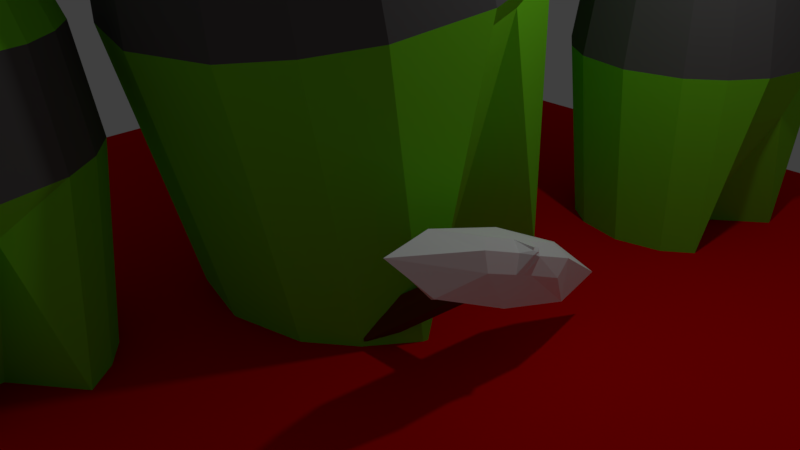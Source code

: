 # Source: GiantLiar1d.blend  (saved by Blender 2.77.0; exported with 4.5.12 LTS)
import bpy
from mathutils import Matrix  # noqa: F401  (used for matrix-valued properties, if any)

bpy.ops.wm.read_factory_settings(use_empty=True)
scene = bpy.context.scene
scene.name = 'Scene'

# ---- collections
col_collection_1 = bpy.data.collections.new('Collection 1'); scene.collection.children.link(col_collection_1)

# ---- materials (node trees are filled in below, after node groups)
mat_material_006 = bpy.data.materials.new('Material.006')
mat_material_006.alpha_threshold = 0.0
mat_material_006.use_transparent_shadow = False
mat_material_006.diffuse_color = (0.8, 0.0008931, 0.0, 1.0)
mat_material_006.roughness = 0.5
mat_material_005 = bpy.data.materials.new('Material.005')
mat_material_005.alpha_threshold = 0.0
mat_material_005.use_transparent_shadow = False
mat_material_005.diffuse_color = (0.2109, 0.8, 0.02107, 1.0)
mat_material_005.roughness = 0.5
mat_material_005.line_color = (0.0, 0.0, 0.0, 1.0)
mat_material_007 = bpy.data.materials.new('Material.007')
mat_material_007.alpha_threshold = 0.0
mat_material_007.use_transparent_shadow = False
mat_material_007.diffuse_color = (0.123, 0.123, 0.123, 1.0)
mat_material_007.roughness = 0.5
mat_material_001 = bpy.data.materials.new('Material.001')
mat_material_001.alpha_threshold = 0.0
mat_material_001.use_transparent_shadow = False
mat_material_001.diffuse_color = (0.0, 0.0, 0.0, 1.0)
mat_material_001.roughness = 0.5
mat_material_001.line_color = (0.0, 0.0, 0.0, 1.0)
mat_material_003 = bpy.data.materials.new('Material.003')
mat_material_003.alpha_threshold = 0.0
mat_material_003.use_transparent_shadow = False
mat_material_003.diffuse_color = (1.0, 1.0, 1.0, 1.0)
mat_material_003.roughness = 0.5
mat_material_004 = bpy.data.materials.new('Material.004')
mat_material_004.alpha_threshold = 0.0
mat_material_004.use_transparent_shadow = False
mat_material_004.diffuse_color = (0.1376, 0.03075, 0.003313, 1.0)
mat_material_004.roughness = 0.5

# ---- material node trees

# ---- world
world_world = bpy.data.worlds.new('World'); scene.world = world_world
world_world.color = (0.05088, 0.05088, 0.05088)
world_world.use_sun_shadow = False
world_world.sun_shadow_jitter_overblur = 0.0
world_world.cycles.sampling_method = 'MANUAL'

# ---- cameras
cam_camera = bpy.data.cameras.new('Camera')
cam_camera.clip_end = 100.0
cam_camera.lens = 35.0
cam_camera.sensor_width = 32.0
cam_camera.sensor_height = 18.0
cam_camera.ortho_scale = 7.314
cam_camera.dof.focus_distance = 0.0
cam_camera.dof.aperture_fstop = 128.0

# ---- lights
light_lamp = bpy.data.lights.new('Lamp', 'POINT')
light_lamp.transmission_factor = 0.0
light_lamp.cutoff_distance = 30.0
light_lamp.energy = 100.0
light_lamp.shadow_buffer_clip_start = 1.001
light_lamp.shadow_soft_size = 0.1
light_lamp.shadow_maximum_resolution = 0.006
light_lamp.use_absolute_resolution = True

# ---- meshes
me_plane_004 = bpy.data.meshes.new('Plane.004')
me_plane_004.from_pydata([(-1.0, -1.0, 0.0), (1.0, -1.0, 0.0), (-1.0, 1.0, 0.0), (1.0, 1.0, 0.0)], [], [(0, 1, 3, 2)])
me_plane_004.materials.append(mat_material_006)
me_plane_004.use_remesh_preserve_volume = False
me_plane_004.use_remesh_preserve_attributes = False
me_plane_004.use_mirror_vertex_groups = False
me_plane_004.update()
me_plane = bpy.data.meshes.new('Plane')
me_plane.from_pydata([(-1.516, -1.516, 5.472), (1.516, -1.516, 5.472), (-1.516, 1.516, 5.472), (1.516, 1.516, 5.472), (-2.152, 0.0, 5.472), (2.152, 0.0, 5.472), (0.0, -2.152, 5.472), (0.0, 2.152, 5.472), (-1.7, -1.7, 3.659), (-1.932, -0.966, 5.472), (1.932, -0.966, 5.472), (1.7, -1.7, 3.659), (1.932, 0.966, 5.472), (-1.932, 0.966, 5.472), (-1.7, 1.7, 3.659), (-0.966, 1.932, 5.472), (1.7, 1.7, 3.659), (-0.966, -1.932, 5.472), (-2.413, 0.0, 3.659), (2.413, 0.0, 3.659), (0.966, -1.932, 5.472), (0.966, 1.932, 5.472), (-1.731e-09, -2.413, 3.659), (-1.731e-09, 2.413, 3.659), (-1.305, -1.305, 6.267), (1.305, -1.305, 6.267), (-1.305, 1.305, 6.267), (1.305, 1.305, 6.267), (-1.852, 0.0, 6.267), (1.852, 0.0, 6.267), (1.993e-09, -1.852, 6.267), (1.993e-09, 1.852, 6.267), (-1.663, -0.8315, 6.267), (1.663, -0.8315, 6.267), (1.663, 0.8315, 6.267), (-1.663, 0.8315, 6.267), (-0.8315, 1.663, 6.267), (-0.8315, -1.663, 6.267), (0.8315, -1.663, 6.267), (0.8315, 1.663, 6.267), (-0.8862, -0.8862, 7.017), (0.8862, -0.8862, 7.017), (-0.8862, 0.8862, 7.017), (0.8862, 0.8862, 7.017), (-1.258, 0.0, 7.017), (1.258, 0.0, 7.017), (2.884e-09, -1.258, 7.017), (2.884e-09, 1.258, 7.017), (1.964e-09, 0.0, 7.954), (-1.129, -0.5646, 7.017), (1.129, -0.5646, 7.017), (1.964e-09, 0.08828, 7.954), (1.129, 0.5646, 7.017), (-1.129, 0.5646, 7.017), (1.964e-09, -0.08828, 7.954), (-0.5646, 1.129, 7.017), (0.08828, 0.0, 7.954), (-0.5646, -1.129, 7.017), (-0.08828, 0.0, 7.954), (0.06219, 0.06219, 7.954), (0.5646, -1.129, 7.017), (0.5646, 1.129, 7.017), (-0.06219, 0.06219, 7.954), (0.06219, -0.06219, 7.954), (-0.06219, -0.06219, 7.954), (-0.3458, -0.3458, 7.646), (0.3458, -0.3458, 7.646), (-0.3458, 0.3458, 7.646), (0.3458, 0.3458, 7.646), (-0.4908, 0.0, 7.646), (0.4908, 0.0, 7.646), (5.487e-09, -0.4908, 7.646), (5.487e-09, 0.4908, 7.646), (-7.624e-10, 0.0, -0.0626), (-0.4406, -0.2203, 7.646), (0.4406, -0.2203, 7.646), (-1.731e-09, 2.413, 3.659), (0.4406, 0.2203, 7.646), (-0.4406, 0.2203, 7.646), (-1.731e-09, -2.413, 3.659), (-0.2203, 0.4406, 7.646), (2.413, 0.0, 3.659), (-0.2203, -0.4406, 7.646), (-2.413, 0.0, 3.659), (1.7, 1.7, 3.659), (0.2203, -0.4406, 7.646), (0.2203, 0.4406, 7.646), (-1.7, 1.7, 3.659), (1.7, -1.7, 3.659), (-1.7, -1.7, 3.659), (-0.07924, -0.03962, 7.954), (0.07924, -0.03962, 7.954), (1.964e-09, -0.02858, 7.954), (0.07924, 0.03962, 7.954), (-0.07924, 0.03962, 7.954), (1.964e-09, 0.02858, 7.954), (-0.03962, 0.07924, 7.954), (-0.02858, 0.0, 7.954), (-0.03962, -0.07924, 7.954), (-0.02858, -0.02858, 7.954), (-0.02858, 0.02858, 7.954), (0.03962, -0.07924, 7.954), (0.03962, 0.07924, 7.954), (0.02858, 0.0, 7.954), (0.02858, -0.02858, 7.954), (0.02858, 0.02858, 7.954), (-2.166, -1.083, 3.659), (2.166, -1.083, 3.659), (-7.624e-10, 2.053, -0.0626), (2.166, 1.083, 3.659), (-2.166, 1.083, 3.659), (-7.624e-10, -2.053, -0.0626), (-1.083, 2.166, 3.659), (2.053, 0.0, 3.266), (-1.083, -2.166, 3.659), (-2.053, 0.0, -0.0626), (1.447, 1.447, -0.0626), (1.083, -2.166, 3.659), (1.083, 2.166, 3.659), (-1.447, 1.447, -0.0626), (1.447, -1.447, -0.0626), (-1.447, -1.447, -0.0626), (-2.166, -1.083, 3.659), (2.166, -1.083, 3.659), (2.166, 1.083, 3.659), (-2.166, 1.083, 3.659), (-1.083, 2.166, 3.659), (-1.083, -2.166, 3.659), (1.083, -2.166, 3.659), (1.083, 2.166, 3.659), (-1.843, -0.9216, -0.0626), (1.843, -0.9216, -0.0626), (-7.624e-10, -0.6647, -0.0626), (1.843, 0.9216, 3.266), (-1.843, 0.9216, -0.0626), (-7.624e-10, 0.6647, -0.0626), (-0.9216, 1.843, -0.0626), (-0.6647, 0.0, -0.0626), (-0.9216, -1.843, -0.0626), (-0.6647, -0.6647, -0.0626), (-0.6647, 0.6647, -0.0626), (0.9216, -1.843, -0.0626), (0.9216, 1.843, -0.0626), (0.6647, 0.0, -0.0626), (0.6647, -0.6647, -0.0626), (0.6647, 0.6647, -0.0626)], [], [(5, 10, 107, 81), (9, 4, 83, 106), (4, 13, 110, 83), (13, 2, 87, 110), (2, 15, 112, 87), (21, 3, 84, 118), (12, 5, 81, 109), (3, 12, 109, 84), (17, 0, 89, 114), (20, 6, 79, 117), (1, 20, 117, 88), (7, 21, 118, 76), (0, 9, 106, 89), (15, 7, 76, 112), (6, 17, 114, 79), (10, 1, 88, 107), (27, 39, 61, 43), (29, 34, 52, 45), (34, 27, 43, 52), (24, 37, 57, 40), (30, 38, 60, 46), (38, 25, 41, 60), (39, 31, 47, 61), (32, 24, 40, 49), (31, 36, 55, 47), (37, 30, 46, 57), (25, 33, 50, 41), (33, 29, 45, 50), (28, 32, 49, 44), (35, 28, 44, 53), (26, 35, 53, 42), (36, 26, 42, 55), (1, 10, 33, 25), (17, 6, 30, 37), (7, 15, 36, 31), (9, 0, 24, 32), (21, 7, 31, 39), (20, 1, 25, 38), (6, 20, 38, 30), (0, 17, 37, 24), (12, 3, 27, 34), (5, 12, 34, 29), (3, 21, 39, 27), (15, 2, 26, 36), (2, 13, 35, 26), (13, 4, 28, 35), (4, 9, 32, 28), (10, 5, 29, 33), (41, 50, 75, 66), (50, 45, 70, 75), (44, 49, 74, 69), (53, 44, 69, 78), (42, 53, 78, 67), (55, 42, 67, 80), (43, 61, 86, 68), (45, 52, 77, 70), (52, 43, 68, 77), (40, 57, 82, 65), (46, 60, 85, 71), (60, 41, 66, 85), (61, 47, 72, 86), (49, 40, 65, 74), (47, 55, 80, 72), (57, 46, 71, 82), (67, 78, 94, 62), (80, 67, 62, 96), (68, 86, 102, 59), (70, 77, 93, 56), (77, 68, 59, 93), (65, 82, 98, 64), (71, 85, 101, 54), (85, 66, 63, 101), (86, 72, 51, 102), (74, 65, 64, 90), (72, 80, 96, 51), (82, 71, 54, 98), (66, 75, 91, 63), (75, 70, 56, 91), (69, 74, 90, 58), (78, 69, 58, 94), (105, 93, 59, 102), (104, 91, 56, 103), (99, 92, 48, 97), (100, 95, 51, 96), (98, 54, 92, 99), (101, 63, 91, 104), (97, 48, 95, 100), (103, 56, 93, 105), (58, 97, 100, 94), (64, 98, 99, 90), (94, 100, 96, 62), (90, 99, 97, 58), (48, 103, 105, 95), (54, 101, 104, 92), (92, 104, 103, 48), (95, 105, 102, 51), (107, 88, 11, 123), (81, 107, 123, 19), (106, 83, 18, 122), (88, 117, 128, 11), (110, 87, 14, 125), (84, 109, 124, 16), (118, 84, 16, 129), (109, 81, 19, 124), (87, 112, 126, 14), (114, 89, 8, 127), (117, 79, 22, 128), (79, 114, 127, 22), (76, 118, 129, 23), (112, 76, 23, 126), (89, 106, 122, 8), (83, 110, 125, 18), (125, 14, 119, 134), (129, 16, 116, 142), (22, 127, 138, 111), (124, 19, 113, 133), (127, 8, 121, 138), (14, 126, 136, 119), (128, 22, 111, 141), (16, 124, 133, 116), (23, 129, 142, 108), (126, 23, 108, 136), (11, 128, 141, 120), (19, 123, 131, 113), (123, 11, 120, 131), (18, 125, 134, 115), (122, 18, 115, 130), (8, 122, 130, 121), (145, 142, 116, 133), (144, 143, 113, 131), (139, 137, 73, 132), (140, 136, 108, 135), (138, 139, 132, 111), (141, 144, 131, 120), (137, 140, 135, 73), (143, 145, 133, 113), (115, 134, 140, 137), (121, 130, 139, 138), (134, 119, 136, 140), (130, 115, 137, 139), (73, 135, 145, 143), (111, 132, 144, 141), (132, 73, 143, 144), (135, 108, 142, 145)])
me_plane.polygons.foreach_set('material_index', [1, 1, 1, 1, 1, 1, 1, 1, 1, 1, 1, 1, 1, 1, 1, 1, 0, 0, 0, 0, 0, 0, 0, 0, 0, 0, 0, 0, 0, 0, 0, 0, 0, 0, 0, 0, 0, 0, 0, 0, 0, 0, 0, 0, 0, 0, 0, 0, 1, 1, 1, 1, 1, 1, 1, 1, 1, 1, 1, 1, 1, 1, 1, 1, 0, 0, 0, 0, 0, 0, 0, 0, 0, 0, 0, 0, 0, 0, 0, 0, 0, 0, 0, 0, 0, 0, 0, 0, 0, 0, 0, 0, 0, 0, 0, 0, 0, 0, 0, 0, 0, 0, 0, 0, 0, 0, 0, 0, 0, 0, 0, 0, 0, 0, 0, 0, 0, 0, 0, 0, 0, 0, 0, 0, 0, 0, 0, 0, 0, 0, 0, 0, 0, 0, 0, 0, 0, 0, 0, 0, 0, 0, 0, 0])
me_plane.materials.append(mat_material_005)
me_plane.materials.append(mat_material_007)
me_plane.use_remesh_preserve_volume = False
me_plane.use_remesh_preserve_attributes = False
me_plane.use_mirror_vertex_groups = False
me_plane.update()
me_plane_001 = bpy.data.meshes.new('Plane.001')
me_plane_001.from_pydata([(-1.516, -1.516, 5.472), (1.516, -1.516, 5.472), (-1.516, 1.516, 5.472), (1.516, 1.516, 5.472), (-2.152, 0.0, 5.472), (2.152, 0.0, 5.472), (0.0, -2.152, 5.472), (0.0, 2.152, 5.472), (-1.7, -1.7, 3.659), (-1.932, -0.966, 5.472), (1.932, -0.966, 5.472), (1.7, -1.7, 3.659), (1.932, 0.966, 5.472), (-1.932, 0.966, 5.472), (-1.7, 1.7, 3.659), (-0.966, 1.932, 5.472), (1.7, 1.7, 3.659), (-0.966, -1.932, 5.472), (-2.413, 0.0, 3.659), (2.413, 0.0, 3.659), (0.966, -1.932, 5.472), (0.966, 1.932, 5.472), (-1.731e-09, -2.413, 3.659), (-1.731e-09, 2.413, 3.659), (-1.305, -1.305, 6.267), (1.305, -1.305, 6.267), (-1.305, 1.305, 6.267), (1.305, 1.305, 6.267), (-1.852, 0.0, 6.267), (1.852, 0.0, 6.267), (1.993e-09, -1.852, 6.267), (1.993e-09, 1.852, 6.267), (-1.663, -0.8315, 6.267), (1.663, -0.8315, 6.267), (1.663, 0.8315, 6.267), (-1.663, 0.8315, 6.267), (-0.8315, 1.663, 6.267), (-0.8315, -1.663, 6.267), (0.8315, -1.663, 6.267), (0.8315, 1.663, 6.267), (-0.8862, -0.8862, 7.017), (0.8862, -0.8862, 7.017), (-0.8862, 0.8862, 7.017), (0.8862, 0.8862, 7.017), (-1.258, 0.0, 7.017), (1.258, 0.0, 7.017), (2.884e-09, -1.258, 7.017), (2.884e-09, 1.258, 7.017), (1.964e-09, 0.0, 7.954), (-1.129, -0.5646, 7.017), (1.129, -0.5646, 7.017), (1.964e-09, 0.08828, 7.954), (1.129, 0.5646, 7.017), (-1.129, 0.5646, 7.017), (1.964e-09, -0.08828, 7.954), (-0.5646, 1.129, 7.017), (0.08828, 0.0, 7.954), (-0.5646, -1.129, 7.017), (-0.08828, 0.0, 7.954), (0.06219, 0.06219, 7.954), (0.5646, -1.129, 7.017), (0.5646, 1.129, 7.017), (-0.06219, 0.06219, 7.954), (0.06219, -0.06219, 7.954), (-0.06219, -0.06219, 7.954), (-0.3458, -0.3458, 7.646), (0.3458, -0.3458, 7.646), (-0.3458, 0.3458, 7.646), (0.3458, 0.3458, 7.646), (-0.4908, 0.0, 7.646), (0.4908, 0.0, 7.646), (5.487e-09, -0.4908, 7.646), (5.487e-09, 0.4908, 7.646), (-7.624e-10, 0.0, -0.0626), (-0.4406, -0.2203, 7.646), (0.4406, -0.2203, 7.646), (-1.731e-09, 2.413, 3.659), (0.4406, 0.2203, 7.646), (-0.4406, 0.2203, 7.646), (-1.731e-09, -2.413, 3.659), (-0.2203, 0.4406, 7.646), (2.413, 0.0, 3.659), (-0.2203, -0.4406, 7.646), (-2.413, 0.0, 3.659), (1.7, 1.7, 3.659), (0.2203, -0.4406, 7.646), (0.2203, 0.4406, 7.646), (-1.7, 1.7, 3.659), (1.7, -1.7, 3.659), (-1.7, -1.7, 3.659), (-0.07924, -0.03962, 7.954), (0.07924, -0.03962, 7.954), (1.964e-09, -0.02858, 7.954), (0.07924, 0.03962, 7.954), (-0.07924, 0.03962, 7.954), (1.964e-09, 0.02858, 7.954), (-0.03962, 0.07924, 7.954), (-0.02858, 0.0, 7.954), (-0.03962, -0.07924, 7.954), (-0.02858, -0.02858, 7.954), (-0.02858, 0.02858, 7.954), (0.03962, -0.07924, 7.954), (0.03962, 0.07924, 7.954), (0.02858, 0.0, 7.954), (0.02858, -0.02858, 7.954), (0.02858, 0.02858, 7.954), (-2.166, -1.083, 3.659), (2.166, -1.083, 3.659), (-7.624e-10, 2.053, -0.0626), (2.166, 1.083, 3.659), (-2.166, 1.083, 3.659), (-7.624e-10, -2.053, -0.0626), (-1.083, 2.166, 3.659), (2.053, 0.0, 2.656), (-1.083, -2.166, 3.659), (-2.053, 0.0, -0.0626), (1.447, 1.447, -0.0626), (1.083, -2.166, 3.659), (1.083, 2.166, 3.659), (-1.447, 1.447, -0.0626), (1.447, -1.447, -0.0626), (-1.447, -1.447, -0.0626), (-2.166, -1.083, 3.659), (2.166, -1.083, 3.659), (2.166, 1.083, 3.659), (-2.166, 1.083, 3.659), (-1.083, 2.166, 3.659), (-1.083, -2.166, 3.659), (1.083, -2.166, 3.659), (1.083, 2.166, 3.659), (-1.843, -0.9216, -0.0626), (1.843, -0.9216, 2.656), (-7.624e-10, -0.6647, -0.0626), (1.843, 0.9216, -0.0626), (-1.843, 0.9216, -0.0626), (-7.624e-10, 0.6647, -0.0626), (-0.9216, 1.843, -0.0626), (-0.6647, 0.0, -0.0626), (-0.9216, -1.843, -0.0626), (-0.6647, -0.6647, -0.0626), (-0.6647, 0.6647, -0.0626), (0.9216, -1.843, -0.0626), (0.9216, 1.843, -0.0626), (0.6647, 0.0, -0.0626), (0.6647, -0.6647, -0.0626), (0.6647, 0.6647, -0.0626)], [], [(5, 10, 107, 81), (9, 4, 83, 106), (4, 13, 110, 83), (13, 2, 87, 110), (2, 15, 112, 87), (21, 3, 84, 118), (12, 5, 81, 109), (3, 12, 109, 84), (17, 0, 89, 114), (20, 6, 79, 117), (1, 20, 117, 88), (7, 21, 118, 76), (0, 9, 106, 89), (15, 7, 76, 112), (6, 17, 114, 79), (10, 1, 88, 107), (27, 39, 61, 43), (29, 34, 52, 45), (34, 27, 43, 52), (24, 37, 57, 40), (30, 38, 60, 46), (38, 25, 41, 60), (39, 31, 47, 61), (32, 24, 40, 49), (31, 36, 55, 47), (37, 30, 46, 57), (25, 33, 50, 41), (33, 29, 45, 50), (28, 32, 49, 44), (35, 28, 44, 53), (26, 35, 53, 42), (36, 26, 42, 55), (1, 10, 33, 25), (17, 6, 30, 37), (7, 15, 36, 31), (9, 0, 24, 32), (21, 7, 31, 39), (20, 1, 25, 38), (6, 20, 38, 30), (0, 17, 37, 24), (12, 3, 27, 34), (5, 12, 34, 29), (3, 21, 39, 27), (15, 2, 26, 36), (2, 13, 35, 26), (13, 4, 28, 35), (4, 9, 32, 28), (10, 5, 29, 33), (41, 50, 75, 66), (50, 45, 70, 75), (44, 49, 74, 69), (53, 44, 69, 78), (42, 53, 78, 67), (55, 42, 67, 80), (43, 61, 86, 68), (45, 52, 77, 70), (52, 43, 68, 77), (40, 57, 82, 65), (46, 60, 85, 71), (60, 41, 66, 85), (61, 47, 72, 86), (49, 40, 65, 74), (47, 55, 80, 72), (57, 46, 71, 82), (67, 78, 94, 62), (80, 67, 62, 96), (68, 86, 102, 59), (70, 77, 93, 56), (77, 68, 59, 93), (65, 82, 98, 64), (71, 85, 101, 54), (85, 66, 63, 101), (86, 72, 51, 102), (74, 65, 64, 90), (72, 80, 96, 51), (82, 71, 54, 98), (66, 75, 91, 63), (75, 70, 56, 91), (69, 74, 90, 58), (78, 69, 58, 94), (105, 93, 59, 102), (104, 91, 56, 103), (99, 92, 48, 97), (100, 95, 51, 96), (98, 54, 92, 99), (101, 63, 91, 104), (97, 48, 95, 100), (103, 56, 93, 105), (58, 97, 100, 94), (64, 98, 99, 90), (94, 100, 96, 62), (90, 99, 97, 58), (48, 103, 105, 95), (54, 101, 104, 92), (92, 104, 103, 48), (95, 105, 102, 51), (107, 88, 11, 123), (81, 107, 123, 19), (106, 83, 18, 122), (88, 117, 128, 11), (110, 87, 14, 125), (84, 109, 124, 16), (118, 84, 16, 129), (109, 81, 19, 124), (87, 112, 126, 14), (114, 89, 8, 127), (117, 79, 22, 128), (79, 114, 127, 22), (76, 118, 129, 23), (112, 76, 23, 126), (89, 106, 122, 8), (83, 110, 125, 18), (125, 14, 119, 134), (129, 16, 116, 142), (22, 127, 138, 111), (124, 19, 113, 133), (127, 8, 121, 138), (14, 126, 136, 119), (128, 22, 111, 141), (16, 124, 133, 116), (23, 129, 142, 108), (126, 23, 108, 136), (11, 128, 141, 120), (19, 123, 131, 113), (123, 11, 120, 131), (18, 125, 134, 115), (122, 18, 115, 130), (8, 122, 130, 121), (145, 142, 116, 133), (144, 143, 113, 131), (139, 137, 73, 132), (140, 136, 108, 135), (138, 139, 132, 111), (141, 144, 131, 120), (137, 140, 135, 73), (143, 145, 133, 113), (115, 134, 140, 137), (121, 130, 139, 138), (134, 119, 136, 140), (130, 115, 137, 139), (73, 135, 145, 143), (111, 132, 144, 141), (132, 73, 143, 144), (135, 108, 142, 145)])
me_plane_001.polygons.foreach_set('material_index', [1, 1, 1, 1, 1, 1, 1, 1, 1, 1, 1, 1, 1, 1, 1, 1, 0, 0, 0, 0, 0, 0, 0, 0, 0, 0, 0, 0, 0, 0, 0, 0, 0, 0, 0, 0, 0, 0, 0, 0, 0, 0, 0, 0, 0, 0, 0, 0, 1, 1, 1, 1, 1, 1, 1, 0, 1, 1, 1, 1, 1, 1, 1, 1, 0, 0, 0, 0, 0, 0, 0, 0, 0, 0, 0, 0, 0, 0, 0, 0, 0, 0, 0, 0, 0, 0, 0, 0, 0, 0, 0, 0, 0, 0, 0, 0, 0, 0, 0, 0, 0, 0, 0, 0, 0, 0, 0, 0, 0, 0, 0, 0, 0, 0, 0, 0, 0, 0, 0, 0, 0, 0, 0, 0, 0, 0, 0, 0, 0, 0, 0, 0, 0, 0, 0, 0, 0, 0, 0, 0, 0, 0, 0, 0])
me_plane_001.materials.append(mat_material_005)
me_plane_001.materials.append(mat_material_007)
me_plane_001.use_remesh_preserve_volume = False
me_plane_001.use_remesh_preserve_attributes = False
me_plane_001.use_mirror_vertex_groups = False
me_plane_001.update()
me_plane_002 = bpy.data.meshes.new('Plane.002')
me_plane_002.from_pydata([(-1.516, -1.516, 5.472), (1.516, -1.516, 5.472), (-1.516, 1.516, 5.472), (1.516, 1.516, 5.472), (-2.152, 0.0, 5.472), (2.152, 0.0, 5.472), (0.0, -2.152, 5.472), (0.0, 2.152, 5.472), (-1.7, -1.7, 3.659), (-1.932, -0.966, 5.472), (1.932, -0.966, 5.472), (1.7, -1.7, 3.659), (1.932, 0.966, 5.472), (-1.932, 0.966, 5.472), (-1.7, 1.7, 3.659), (-0.966, 1.932, 5.472), (1.7, 1.7, 3.659), (-0.966, -1.932, 5.472), (-2.413, 0.0, 3.659), (2.413, 0.0, 3.659), (0.966, -1.932, 5.472), (0.966, 1.932, 5.472), (-1.731e-09, -2.413, 3.659), (-1.731e-09, 2.413, 3.659), (-1.305, -1.305, 6.267), (1.305, -1.305, 6.267), (-1.305, 1.305, 6.267), (1.305, 1.305, 6.267), (-1.852, 0.0, 6.267), (1.852, 0.0, 6.267), (1.993e-09, -1.852, 6.267), (1.993e-09, 1.852, 6.267), (-1.663, -0.8315, 6.267), (1.663, -0.8315, 6.267), (1.663, 0.8315, 6.267), (-1.663, 0.8315, 6.267), (-0.8315, 1.663, 6.267), (-0.8315, -1.663, 6.267), (0.8315, -1.663, 6.267), (0.8315, 1.663, 6.267), (-0.8862, -0.8862, 7.017), (0.8862, -0.8862, 7.017), (-0.8862, 0.8862, 7.017), (0.8862, 0.8862, 7.017), (-1.258, 0.0, 7.017), (1.258, 0.0, 7.017), (2.884e-09, -1.258, 7.017), (2.884e-09, 1.258, 7.017), (1.964e-09, 0.0, 7.954), (-1.129, -0.5646, 7.017), (1.129, -0.5646, 7.017), (1.964e-09, 0.08828, 7.954), (1.129, 0.5646, 7.017), (-1.129, 0.5646, 7.017), (1.964e-09, -0.08828, 7.954), (-0.5646, 1.129, 7.017), (0.08828, 0.0, 7.954), (-0.5646, -1.129, 7.017), (-0.08828, 0.0, 7.954), (0.06219, 0.06219, 7.954), (0.5646, -1.129, 7.017), (0.5646, 1.129, 7.017), (-0.06219, 0.06219, 7.954), (0.06219, -0.06219, 7.954), (-0.06219, -0.06219, 7.954), (-0.3458, -0.3458, 7.646), (0.3458, -0.3458, 7.646), (-0.3458, 0.3458, 7.646), (0.3458, 0.3458, 7.646), (-0.4908, 0.0, 7.646), (0.4908, 0.0, 7.646), (5.487e-09, -0.4908, 7.646), (5.487e-09, 0.4908, 7.646), (-7.624e-10, 0.0, -0.0626), (-0.4406, -0.2203, 7.646), (0.4406, -0.2203, 7.646), (-1.731e-09, 2.413, 3.659), (0.4406, 0.2203, 7.646), (-0.4406, 0.2203, 7.646), (-1.731e-09, -2.413, 3.659), (-0.2203, 0.4406, 7.646), (2.413, 0.0, 3.659), (-0.2203, -0.4406, 7.646), (-2.413, 0.0, 3.659), (1.7, 1.7, 3.659), (0.2203, -0.4406, 7.646), (0.2203, 0.4406, 7.646), (-1.7, 1.7, 3.659), (1.7, -1.7, 3.659), (-1.7, -1.7, 3.659), (-0.07924, -0.03962, 7.954), (0.07924, -0.03962, 7.954), (1.964e-09, -0.02858, 7.954), (0.07924, 0.03962, 7.954), (-0.07924, 0.03962, 7.954), (1.964e-09, 0.02858, 7.954), (-0.03962, 0.07924, 7.954), (-0.02858, 0.0, 7.954), (-0.03962, -0.07924, 7.954), (-0.02858, -0.02858, 7.954), (-0.02858, 0.02858, 7.954), (0.03962, -0.07924, 7.954), (0.03962, 0.07924, 7.954), (0.02858, 0.0, 7.954), (0.02858, -0.02858, 7.954), (0.02858, 0.02858, 7.954), (-2.166, -1.083, 3.659), (2.166, -1.083, 3.659), (-7.624e-10, 2.053, -0.0626), (2.166, 1.083, 3.659), (-2.166, 1.083, 3.659), (-7.624e-10, -2.053, -0.0626), (-1.083, 2.166, 3.659), (2.053, 0.0, 3.021), (-1.083, -2.166, 3.659), (-2.053, 0.0, -0.0626), (1.447, 1.447, -0.0626), (1.083, -2.166, 3.659), (1.083, 2.166, 3.659), (-1.447, 1.447, -0.0626), (1.447, -1.447, -0.0626), (-1.447, -1.447, -0.0626), (-2.166, -1.083, 3.659), (2.166, -1.083, 3.659), (2.166, 1.083, 3.659), (-2.166, 1.083, 3.659), (-1.083, 2.166, 3.659), (-1.083, -2.166, 3.659), (1.083, -2.166, 3.659), (1.083, 2.166, 3.659), (-1.843, -0.9216, -0.0626), (1.843, -0.9216, -0.0626), (-7.624e-10, -0.6647, -0.0626), (1.843, 0.9216, -0.0626), (-1.843, 0.9216, -0.0626), (-7.624e-10, 0.6647, -0.0626), (-0.9216, 1.843, -0.0626), (-0.6647, 0.0, -0.0626), (-0.9216, -1.843, -0.0626), (-0.6647, -0.6647, -0.0626), (-0.6647, 0.6647, -0.0626), (0.9216, -1.843, -0.0626), (0.9216, 1.843, -0.0626), (0.6647, 0.0, -0.0626), (0.6647, -0.6647, -0.0626), (0.6647, 0.6647, -0.0626)], [], [(5, 10, 107, 81), (9, 4, 83, 106), (4, 13, 110, 83), (13, 2, 87, 110), (2, 15, 112, 87), (21, 3, 84, 118), (12, 5, 81, 109), (3, 12, 109, 84), (17, 0, 89, 114), (20, 6, 79, 117), (1, 20, 117, 88), (7, 21, 118, 76), (0, 9, 106, 89), (15, 7, 76, 112), (6, 17, 114, 79), (10, 1, 88, 107), (27, 39, 61, 43), (29, 34, 52, 45), (34, 27, 43, 52), (24, 37, 57, 40), (30, 38, 60, 46), (38, 25, 41, 60), (39, 31, 47, 61), (32, 24, 40, 49), (31, 36, 55, 47), (37, 30, 46, 57), (25, 33, 50, 41), (33, 29, 45, 50), (28, 32, 49, 44), (35, 28, 44, 53), (26, 35, 53, 42), (36, 26, 42, 55), (1, 10, 33, 25), (17, 6, 30, 37), (7, 15, 36, 31), (9, 0, 24, 32), (21, 7, 31, 39), (20, 1, 25, 38), (6, 20, 38, 30), (0, 17, 37, 24), (12, 3, 27, 34), (5, 12, 34, 29), (3, 21, 39, 27), (15, 2, 26, 36), (2, 13, 35, 26), (13, 4, 28, 35), (4, 9, 32, 28), (10, 5, 29, 33), (41, 50, 75, 66), (50, 45, 70, 75), (44, 49, 74, 69), (53, 44, 69, 78), (42, 53, 78, 67), (55, 42, 67, 80), (43, 61, 86, 68), (45, 52, 77, 70), (52, 43, 68, 77), (40, 57, 82, 65), (46, 60, 85, 71), (60, 41, 66, 85), (61, 47, 72, 86), (49, 40, 65, 74), (47, 55, 80, 72), (57, 46, 71, 82), (67, 78, 94, 62), (80, 67, 62, 96), (68, 86, 102, 59), (70, 77, 93, 56), (77, 68, 59, 93), (65, 82, 98, 64), (71, 85, 101, 54), (85, 66, 63, 101), (86, 72, 51, 102), (74, 65, 64, 90), (72, 80, 96, 51), (82, 71, 54, 98), (66, 75, 91, 63), (75, 70, 56, 91), (69, 74, 90, 58), (78, 69, 58, 94), (105, 93, 59, 102), (104, 91, 56, 103), (99, 92, 48, 97), (100, 95, 51, 96), (98, 54, 92, 99), (101, 63, 91, 104), (97, 48, 95, 100), (103, 56, 93, 105), (58, 97, 100, 94), (64, 98, 99, 90), (94, 100, 96, 62), (90, 99, 97, 58), (48, 103, 105, 95), (54, 101, 104, 92), (92, 104, 103, 48), (95, 105, 102, 51), (107, 88, 11, 123), (81, 107, 123, 19), (106, 83, 18, 122), (88, 117, 128, 11), (110, 87, 14, 125), (84, 109, 124, 16), (118, 84, 16, 129), (109, 81, 19, 124), (87, 112, 126, 14), (114, 89, 8, 127), (117, 79, 22, 128), (79, 114, 127, 22), (76, 118, 129, 23), (112, 76, 23, 126), (89, 106, 122, 8), (83, 110, 125, 18), (125, 14, 119, 134), (129, 16, 116, 142), (22, 127, 138, 111), (124, 19, 113, 133), (127, 8, 121, 138), (14, 126, 136, 119), (128, 22, 111, 141), (16, 124, 133, 116), (23, 129, 142, 108), (126, 23, 108, 136), (11, 128, 141, 120), (19, 123, 131, 113), (123, 11, 120, 131), (18, 125, 134, 115), (122, 18, 115, 130), (8, 122, 130, 121), (145, 142, 116, 133), (144, 143, 113, 131), (139, 137, 73, 132), (140, 136, 108, 135), (138, 139, 132, 111), (141, 144, 131, 120), (137, 140, 135, 73), (143, 145, 133, 113), (115, 134, 140, 137), (121, 130, 139, 138), (134, 119, 136, 140), (130, 115, 137, 139), (73, 135, 145, 143), (111, 132, 144, 141), (132, 73, 143, 144), (135, 108, 142, 145)])
me_plane_002.polygons.foreach_set('material_index', [1, 1, 1, 1, 1, 1, 1, 1, 1, 1, 1, 1, 1, 1, 1, 1, 0, 0, 0, 0, 0, 0, 0, 0, 0, 0, 0, 0, 0, 0, 0, 0, 0, 0, 0, 0, 0, 0, 0, 0, 0, 0, 0, 0, 0, 0, 0, 0, 1, 1, 1, 1, 1, 1, 1, 1, 1, 1, 1, 1, 1, 1, 1, 1, 0, 0, 0, 0, 0, 0, 0, 0, 0, 0, 0, 0, 0, 0, 0, 0, 0, 0, 0, 0, 0, 0, 0, 0, 0, 0, 0, 0, 0, 0, 0, 0, 0, 0, 0, 0, 0, 0, 0, 0, 0, 0, 0, 0, 0, 0, 0, 0, 0, 0, 0, 0, 0, 0, 0, 0, 0, 0, 0, 0, 0, 0, 0, 0, 0, 0, 0, 0, 0, 0, 0, 0, 0, 0, 0, 0, 0, 0, 0, 0])
me_plane_002.materials.append(mat_material_005)
me_plane_002.materials.append(mat_material_007)
me_plane_002.use_remesh_preserve_volume = False
me_plane_002.use_remesh_preserve_attributes = False
me_plane_002.use_mirror_vertex_groups = False
me_plane_002.update()
me_plane_003 = bpy.data.meshes.new('Plane.003')
me_plane_003.from_pydata([(-1.516, -1.516, 5.472), (1.516, -1.516, 5.472), (-1.516, 1.516, 5.472), (1.516, 1.516, 5.472), (-2.152, 0.0, 5.472), (2.152, 0.0, 5.472), (0.0, -2.152, 5.472), (0.0, 2.152, 5.472), (-1.7, -1.7, 3.659), (-1.932, -0.966, 5.472), (1.932, -0.966, 5.472), (1.7, -1.7, 3.659), (1.932, 0.966, 5.472), (-1.932, 0.966, 5.472), (-1.7, 1.7, 3.659), (-0.966, 1.932, 5.472), (1.7, 1.7, 3.659), (-0.966, -1.932, 5.472), (-2.413, 0.0, 3.659), (2.413, 0.0, 3.659), (0.966, -1.932, 5.472), (0.966, 1.932, 5.472), (-1.731e-09, -2.413, 3.659), (-1.731e-09, 2.413, 3.659), (-1.305, -1.305, 6.267), (1.305, -1.305, 6.267), (-1.305, 1.305, 6.267), (1.305, 1.305, 6.267), (-1.852, 0.0, 6.267), (1.852, 0.0, 6.267), (1.993e-09, -1.852, 6.267), (1.993e-09, 1.852, 6.267), (-1.663, -0.8315, 6.267), (1.663, -0.8315, 6.267), (1.663, 0.8315, 6.267), (-1.663, 0.8315, 6.267), (-0.8315, 1.663, 6.267), (-0.8315, -1.663, 6.267), (0.8315, -1.663, 6.267), (0.8315, 1.663, 6.267), (-0.8862, -0.8862, 7.017), (0.8862, -0.8862, 7.017), (-0.8862, 0.8862, 7.017), (0.8862, 0.8862, 7.017), (-1.258, 0.0, 7.017), (1.258, 0.0, 7.017), (2.884e-09, -1.258, 7.017), (2.884e-09, 1.258, 7.017), (1.964e-09, 0.0, 7.954), (-1.129, -0.5646, 7.017), (1.129, -0.5646, 7.017), (1.964e-09, 0.08828, 7.954), (1.129, 0.5646, 7.017), (-1.129, 0.5646, 7.017), (1.964e-09, -0.08828, 7.954), (-0.5646, 1.129, 7.017), (0.08828, 0.0, 7.954), (-0.5646, -1.129, 7.017), (-0.08828, 0.0, 7.954), (0.06219, 0.06219, 7.954), (0.5646, -1.129, 7.017), (0.5646, 1.129, 7.017), (-0.06219, 0.06219, 7.954), (0.06219, -0.06219, 7.954), (-0.06219, -0.06219, 7.954), (-0.3458, -0.3458, 7.646), (0.3458, -0.3458, 7.646), (-0.3458, 0.3458, 7.646), (0.3458, 0.3458, 7.646), (-0.4908, 0.0, 7.646), (0.4908, 0.0, 7.646), (5.487e-09, -0.4908, 7.646), (5.487e-09, 0.4908, 7.646), (-7.624e-10, 0.0, -0.0626), (-0.4406, -0.2203, 7.646), (0.4406, -0.2203, 7.646), (-1.731e-09, 2.413, 3.659), (0.4406, 0.2203, 7.646), (-0.4406, 0.2203, 7.646), (-1.731e-09, -2.413, 3.659), (-0.2203, 0.4406, 7.646), (2.413, 0.0, 3.659), (-0.2203, -0.4406, 7.646), (-2.413, 0.0, 3.659), (1.7, 1.7, 3.659), (0.2203, -0.4406, 7.646), (0.2203, 0.4406, 7.646), (-1.7, 1.7, 3.659), (1.7, -1.7, 3.659), (-1.7, -1.7, 3.659), (-0.07924, -0.03962, 7.954), (0.07924, -0.03962, 7.954), (1.964e-09, -0.02858, 7.954), (0.07924, 0.03962, 7.954), (-0.07924, 0.03962, 7.954), (1.964e-09, 0.02858, 7.954), (-0.03962, 0.07924, 7.954), (-0.02858, 0.0, 7.954), (-0.03962, -0.07924, 7.954), (-0.02858, -0.02858, 7.954), (-0.02858, 0.02858, 7.954), (0.03962, -0.07924, 7.954), (0.03962, 0.07924, 7.954), (0.02858, 0.0, 7.954), (0.02858, -0.02858, 7.954), (0.02858, 0.02858, 7.954), (-2.166, -1.083, 3.659), (2.166, -1.083, 3.659), (-7.624e-10, 2.053, -0.0626), (2.166, 1.083, 3.659), (-2.166, 1.083, 3.659), (-7.624e-10, -2.053, 2.609), (-1.083, 2.166, 3.659), (2.053, 0.0, -0.0626), (-1.083, -2.166, 3.659), (-2.053, 0.0, -0.0626), (1.447, 1.447, -0.0626), (1.083, -2.166, 3.659), (1.083, 2.166, 3.659), (-1.447, 1.447, -0.0626), (1.447, -1.447, -0.0626), (-1.447, -1.447, -0.0626), (-2.166, -1.083, 3.659), (2.166, -1.083, 3.659), (2.166, 1.083, 3.659), (-2.166, 1.083, 3.659), (-1.083, 2.166, 3.659), (-1.083, -2.166, 3.659), (1.083, -2.166, 3.659), (1.083, 2.166, 3.659), (-1.843, -0.9216, -0.0626), (1.843, -0.9216, -0.0626), (-7.624e-10, -0.6647, -0.0626), (1.843, 0.9216, -0.0626), (-1.843, 0.9216, -0.0626), (-7.624e-10, 0.6647, -0.0626), (-0.9216, 1.843, -0.0626), (-0.6647, 0.0, -0.0626), (-0.9216, -1.843, -0.0626), (-0.6647, -0.6647, -0.0626), (-0.6647, 0.6647, -0.0626), (0.9216, -1.843, -0.0626), (0.9216, 1.843, -0.0626), (0.6647, 0.0, -0.0626), (0.6647, -0.6647, -0.0626), (0.6647, 0.6647, -0.0626)], [], [(5, 10, 107, 81), (9, 4, 83, 106), (4, 13, 110, 83), (13, 2, 87, 110), (2, 15, 112, 87), (21, 3, 84, 118), (12, 5, 81, 109), (3, 12, 109, 84), (17, 0, 89, 114), (20, 6, 79, 117), (1, 20, 117, 88), (7, 21, 118, 76), (0, 9, 106, 89), (15, 7, 76, 112), (6, 17, 114, 79), (10, 1, 88, 107), (27, 39, 61, 43), (29, 34, 52, 45), (34, 27, 43, 52), (24, 37, 57, 40), (30, 38, 60, 46), (38, 25, 41, 60), (39, 31, 47, 61), (32, 24, 40, 49), (31, 36, 55, 47), (37, 30, 46, 57), (25, 33, 50, 41), (33, 29, 45, 50), (28, 32, 49, 44), (35, 28, 44, 53), (26, 35, 53, 42), (36, 26, 42, 55), (1, 10, 33, 25), (17, 6, 30, 37), (7, 15, 36, 31), (9, 0, 24, 32), (21, 7, 31, 39), (20, 1, 25, 38), (6, 20, 38, 30), (0, 17, 37, 24), (12, 3, 27, 34), (5, 12, 34, 29), (3, 21, 39, 27), (15, 2, 26, 36), (2, 13, 35, 26), (13, 4, 28, 35), (4, 9, 32, 28), (10, 5, 29, 33), (41, 50, 75, 66), (50, 45, 70, 75), (44, 49, 74, 69), (53, 44, 69, 78), (42, 53, 78, 67), (55, 42, 67, 80), (43, 61, 86, 68), (45, 52, 77, 70), (52, 43, 68, 77), (40, 57, 82, 65), (46, 60, 85, 71), (60, 41, 66, 85), (61, 47, 72, 86), (49, 40, 65, 74), (47, 55, 80, 72), (57, 46, 71, 82), (67, 78, 94, 62), (80, 67, 62, 96), (68, 86, 102, 59), (70, 77, 93, 56), (77, 68, 59, 93), (65, 82, 98, 64), (71, 85, 101, 54), (85, 66, 63, 101), (86, 72, 51, 102), (74, 65, 64, 90), (72, 80, 96, 51), (82, 71, 54, 98), (66, 75, 91, 63), (75, 70, 56, 91), (69, 74, 90, 58), (78, 69, 58, 94), (105, 93, 59, 102), (104, 91, 56, 103), (99, 92, 48, 97), (100, 95, 51, 96), (98, 54, 92, 99), (101, 63, 91, 104), (97, 48, 95, 100), (103, 56, 93, 105), (58, 97, 100, 94), (64, 98, 99, 90), (94, 100, 96, 62), (90, 99, 97, 58), (48, 103, 105, 95), (54, 101, 104, 92), (92, 104, 103, 48), (95, 105, 102, 51), (107, 88, 11, 123), (81, 107, 123, 19), (106, 83, 18, 122), (88, 117, 128, 11), (110, 87, 14, 125), (84, 109, 124, 16), (118, 84, 16, 129), (109, 81, 19, 124), (87, 112, 126, 14), (114, 89, 8, 127), (117, 79, 22, 128), (79, 114, 127, 22), (76, 118, 129, 23), (112, 76, 23, 126), (89, 106, 122, 8), (83, 110, 125, 18), (125, 14, 119, 134), (129, 16, 116, 142), (22, 127, 138, 111), (124, 19, 113, 133), (127, 8, 121, 138), (14, 126, 136, 119), (128, 22, 111, 141), (16, 124, 133, 116), (23, 129, 142, 108), (126, 23, 108, 136), (11, 128, 141, 120), (19, 123, 131, 113), (123, 11, 120, 131), (18, 125, 134, 115), (122, 18, 115, 130), (8, 122, 130, 121), (145, 142, 116, 133), (144, 143, 113, 131), (139, 137, 73, 132), (140, 136, 108, 135), (138, 139, 132, 111), (141, 144, 131, 120), (137, 140, 135, 73), (143, 145, 133, 113), (115, 134, 140, 137), (121, 130, 139, 138), (134, 119, 136, 140), (130, 115, 137, 139), (73, 135, 145, 143), (111, 132, 144, 141), (132, 73, 143, 144), (135, 108, 142, 145)])
me_plane_003.polygons.foreach_set('material_index', [1, 1, 1, 1, 1, 1, 1, 1, 1, 1, 1, 1, 1, 1, 1, 1, 0, 0, 0, 0, 0, 0, 0, 0, 0, 0, 0, 0, 0, 0, 0, 0, 0, 0, 0, 0, 0, 0, 0, 0, 0, 0, 0, 0, 0, 0, 0, 0, 1, 1, 1, 1, 1, 1, 1, 1, 1, 1, 1, 1, 1, 1, 1, 1, 0, 0, 0, 0, 0, 0, 0, 0, 0, 0, 0, 0, 0, 0, 0, 0, 0, 0, 0, 0, 0, 0, 0, 0, 0, 0, 0, 0, 0, 0, 0, 0, 0, 0, 0, 0, 0, 0, 0, 0, 0, 0, 0, 0, 0, 0, 0, 0, 0, 0, 0, 0, 0, 0, 0, 0, 0, 0, 0, 0, 0, 0, 0, 0, 0, 0, 0, 0, 0, 0, 0, 0, 0, 0, 0, 0, 0, 0, 0, 0])
me_plane_003.materials.append(mat_material_005)
me_plane_003.materials.append(mat_material_007)
me_plane_003.use_remesh_preserve_volume = False
me_plane_003.use_remesh_preserve_attributes = False
me_plane_003.use_mirror_vertex_groups = False
me_plane_003.update()
me_cube_002 = bpy.data.meshes.new('Cube.002')
me_cube_002.from_pydata([(-0.2567, 3.604, -3.223), (0.2566, 3.604, -3.223), (-0.1981, 0.801, -0.2992), (0.1981, 0.801, -0.2992), (-0.2567, 2.964, -3.826), (0.2566, 2.964, -3.826), (-0.1981, 0.2804, -0.8578), (0.1981, 0.2088, -0.8578), (1.454e-05, 0.5243, 0.3607), (1.454e-05, -0.3392, -0.5214), (2.289e-05, 0.3037, 1.293), (2.289e-05, -1.257, -0.2467), (-0.2365, -0.7326, 1.464), (0.2365, -0.7326, 1.464), (-0.2365, -1.368, 0.7978), (0.2365, -1.368, 0.7978), (-0.06834, -1.344, 1.575), (0.06832, -1.344, 1.575), (-0.06834, -1.443, 1.415), (0.06832, -1.514, 1.415), (0.239, 0.6703, -0.7538), (0.2566, 3.284, -3.525), (-0.2567, 3.284, -3.525), (-0.239, 0.7419, -0.7538), (0.4224, 0.1601, -0.1899), (-0.4224, 0.2318, -0.1899), (0.2852, -1.26, 1.315), (-0.2853, -1.188, 1.315), (0.06832, -1.429, 1.495), (-0.06834, -1.358, 1.495), (4.339e-05, 3.616, -3.234), (3.529e-05, 0.8041, -0.3), (4.339e-05, 2.974, -3.839), (3.529e-05, 0.2811, -0.8609), (4.244e-05, -0.7361, 1.471), (4.244e-05, -1.374, 0.8017), (5.007e-06, -1.279, 1.583), (5.007e-06, -1.45, 1.421), (5.007e-06, -1.436, 1.502), (-1.412, 0.5237, 0.36), (1.412, 0.5237, 0.36), (-1.412, -0.3384, -0.5208), (1.412, -0.4101, -0.5208), (-1.938, 0.1292, 1.127), (1.938, 0.1292, 1.127), (-1.938, -1.081, -0.08221), (1.938, -1.153, -0.08221), (-1.069, -0.7326, 1.464), (1.069, -0.7326, 1.464), (-1.069, -1.368, 0.7978), (1.069, -1.439, 0.7978), (1.909, 0.1601, -0.1899), (-1.909, 0.2318, -0.1899), (3.156, -0.6084, 0.6248), (-3.156, -0.5367, 0.6248), (1.289, -1.26, 1.315), (-1.289, -1.188, 1.315)], [], [(30, 31, 3, 1), (32, 5, 7, 33), (21, 20, 7, 5), (23, 22, 4, 6), (20, 3, 8, 24), (10, 8, 39, 43), (23, 6, 9, 25), (33, 7, 9), (31, 2, 8), (10, 13, 48, 44), (9, 11, 45, 41), (26, 13, 17, 28), (10, 12, 34), (27, 12, 47, 56), (11, 15, 35), (38, 29, 18, 37), (34, 12, 16, 36), (27, 14, 18, 29), (35, 15, 19, 37), (12, 27, 29, 16), (36, 16, 29, 38), (14, 27, 56, 49), (15, 26, 28, 19), (26, 15, 50, 55), (8, 25, 52, 39), (2, 23, 25, 8), (13, 26, 55, 48), (7, 20, 24, 9), (2, 0, 22, 23), (1, 3, 20, 21), (17, 36, 38, 28), (14, 35, 37, 18), (13, 34, 36, 17), (28, 38, 37, 19), (11, 35, 14), (10, 34, 13), (3, 31, 8), (6, 33, 9), (4, 32, 33, 6), (0, 2, 31, 30), (52, 41, 45, 54), (53, 44, 48, 55), (51, 40, 44, 53), (54, 45, 49, 56), (43, 54, 56, 47), (42, 51, 53, 46), (46, 53, 55, 50), (39, 52, 54, 43), (15, 11, 46, 50), (24, 8, 40, 51), (11, 9, 42, 46), (12, 10, 43, 47), (25, 9, 41, 52), (8, 10, 44, 40), (11, 14, 49, 45), (9, 24, 51, 42)])
me_cube_002.polygons.foreach_set('material_index', [2, 2, 2, 2, 1, 1, 1, 1, 1, 1, 1, 1, 1, 1, 1, 1, 1, 1, 1, 1, 1, 1, 1, 1, 1, 1, 1, 1, 2, 2, 1, 1, 1, 1, 1, 1, 1, 1, 2, 2, 1, 1, 1, 1, 1, 1, 1, 1, 1, 1, 1, 1, 1, 1, 1, 1])
me_cube_002.materials.append(mat_material_001)
me_cube_002.materials.append(mat_material_003)
me_cube_002.materials.append(mat_material_004)
me_cube_002.use_remesh_preserve_volume = False
me_cube_002.use_remesh_preserve_attributes = False
me_cube_002.use_mirror_vertex_groups = False
me_cube_002.update()
arm_armature_001 = bpy.data.armatures.new('Armature.001')  # bones are not reproduced
arm_armature = bpy.data.armatures.new('Armature')  # bones are not reproduced

# ---- objects
ob_armature_001 = bpy.data.objects.new('Armature.001', arm_armature_001)
ob_plane_004 = bpy.data.objects.new('Plane.004', me_plane_004)
ob_plane = bpy.data.objects.new('Plane', me_plane)
ob_lamp = bpy.data.objects.new('Lamp', light_lamp)
ob_camera = bpy.data.objects.new('Camera', cam_camera)
ob_plane_001 = bpy.data.objects.new('Plane.001', me_plane_001)
ob_plane_002 = bpy.data.objects.new('Plane.002', me_plane_002)
ob_plane_003 = bpy.data.objects.new('Plane.003', me_plane_003)
ob_armature = bpy.data.objects.new('Armature', arm_armature)
ob_cube_001 = bpy.data.objects.new('Cube.001', me_cube_002)

# ---- transforms, parenting, visibility, modifiers, constraints
ob_armature_001.location = (-1.003, -4.233, -0.3215)
ob_armature_001.scale = (9.43, 11.56, 11.43)
ob_armature_001.show_in_front = True
ob_armature_001.lineart.crease_threshold = 0.0
ob_plane_004.location = (0.0, 0.0, 0.0)
ob_plane_004.scale = (6.429, 6.429, 6.429)
ob_plane_004.lineart.crease_threshold = 0.0
ob_plane.location = (0.0, 0.0, 0.0)
ob_plane.rotation_euler = (0.1595, -0.0, 0.0)
ob_plane.lineart.crease_threshold = 0.0
ob_lamp.location = (4.076, 1.005, 5.904)
ob_lamp.rotation_euler = (0.6503, 0.05522, 1.866)
ob_lamp.lock_rotations_4d = False
ob_lamp.empty_display_type = 'ARROWS'
ob_lamp.color = (0.0, 0.0, 0.0, 0.0)
ob_lamp.lineart.crease_threshold = 0.0
ob_camera.location = (7.481, -6.508, 5.344)
ob_camera.rotation_euler = (1.109, 0.01082, 0.8149)
ob_camera.lock_rotations_4d = False
ob_camera.empty_display_type = 'ARROWS'
ob_camera.color = (0.0, 0.0, 0.0, 0.0)
ob_camera.display_type = 'WIRE'
ob_camera.lineart.crease_threshold = 0.0
ob_plane_001.location = (1.922, 3.871, 0.0)
ob_plane_001.scale = (0.6413, 0.6413, 0.6413)
ob_plane_001.lineart.crease_threshold = 0.0
ob_plane_002.location = (-1.026, -4.505, 0.0)
ob_plane_002.scale = (0.6413, 0.6413, 0.6413)
ob_plane_002.lineart.crease_threshold = 0.0
ob_plane_003.location = (-3.262, 2.885, 0.0)
ob_plane_003.scale = (0.7652, 0.7652, 0.7652)
ob_plane_003.lineart.crease_threshold = 0.0
ob_armature.location = (-1.003, -13.18, -4.359)
ob_armature.scale = (9.43, 11.56, 11.43)
ob_armature.show_in_front = True
ob_armature.lineart.crease_threshold = 0.0
ob_cube_001.parent = ob_armature
ob_cube_001.matrix_parent_inverse = Matrix(((0.133, 0.0, 0.0, 0.00251), (0.0, 0.133, 0.0, 0.0), (0.0, 0.0, 0.1406, 0.2087), (0.0, 0.0, 0.0, 1.0)))
ob_cube_001.location = (2.873, 7.985, 1.917)
ob_cube_001.rotation_euler = (0.2298, 0.398, 1.594)
ob_cube_001.scale = (0.3465, 0.2373, 0.2373)
ob_cube_001.lock_rotations_4d = False
ob_cube_001.empty_display_type = 'ARROWS'
ob_cube_001.lineart.crease_threshold = 0.0
_vg = ob_cube_001.vertex_groups.new(name='Pevis')
_vg = ob_cube_001.vertex_groups.new(name='MiddleSpine')
_vg = ob_cube_001.vertex_groups.new(name='Ribs')
_vg = ob_cube_001.vertex_groups.new(name='Neck')
_vg = ob_cube_001.vertex_groups.new(name='Head')
_vg = ob_cube_001.vertex_groups.new(name='ShoulderRight')
_vg = ob_cube_001.vertex_groups.new(name='UpperArmRight')
_vg = ob_cube_001.vertex_groups.new(name='Bone.011')
_vg = ob_cube_001.vertex_groups.new(name='HandRight')
_vg = ob_cube_001.vertex_groups.new(name='ShoulderLeft')
_vg = ob_cube_001.vertex_groups.new(name='UpperArmLeft')
_vg = ob_cube_001.vertex_groups.new(name='LowerArmLeft')
_vg = ob_cube_001.vertex_groups.new(name='HandLeft')
for _i, _w in zip([0, 1, 2, 3, 4, 5, 6, 7, 8, 9, 10, 11, 12, 13, 14, 15, 16, 17, 18, 19, 20, 21, 22, 23, 24, 25, 26, 27, 28, 29, 30, 31, 32, 33, 34, 35, 36, 37, 38, 39, 40, 41, 42, 43, 44, 45, 46, 47, 48, 49, 50, 51, 52, 53, 54, 55, 56], [1.0, 1.0, 1.0, 1.0, 1.0, 1.0, 1.0, 1.0, 1.0, 1.0, 1.0, 1.0, 1.0, 1.0, 1.0, 1.0, 1.0, 1.0, 1.0, 1.0, 1.0, 1.0, 1.0, 1.0, 1.0, 1.0, 1.0, 1.0, 1.0, 1.0, 1.0, 1.0, 1.0, 1.0, 1.0, 1.0, 1.0, 1.0, 1.0, 1.0, 1.0, 1.0, 1.0, 1.0, 1.0, 1.0, 1.0, 1.0, 1.0, 1.0, 1.0, 1.0, 1.0, 1.0, 1.0, 1.0, 1.0]): _vg.add([_i], _w, 'REPLACE')
_vg = ob_cube_001.vertex_groups.new(name='Bone.003')
_vg = ob_cube_001.vertex_groups.new(name='HipRight')
_vg = ob_cube_001.vertex_groups.new(name='UpperLeftRight')
_vg = ob_cube_001.vertex_groups.new(name='LowerLegRight')
_vg = ob_cube_001.vertex_groups.new(name='FootRight')
_vg = ob_cube_001.vertex_groups.new(name='HipLeft')
_vg = ob_cube_001.vertex_groups.new(name='UpperLegLeft')
_vg = ob_cube_001.vertex_groups.new(name='LowerLegLeft')
_vg = ob_cube_001.vertex_groups.new(name='FootLeft')
_m = ob_cube_001.modifiers.new('Armature', 'ARMATURE')
_m.object = ob_armature

# ---- collection membership
col_collection_1.objects.link(ob_armature_001)
col_collection_1.objects.link(ob_plane_004)
col_collection_1.objects.link(ob_plane)
col_collection_1.objects.link(ob_lamp)
col_collection_1.objects.link(ob_camera)
col_collection_1.objects.link(ob_plane_001)
col_collection_1.objects.link(ob_plane_002)
col_collection_1.objects.link(ob_plane_003)
col_collection_1.objects.link(ob_armature)
col_collection_1.objects.link(ob_cube_001)

# ---- scene / render settings (as saved in the file)
scene.camera = ob_camera
scene.frame_start = 1; scene.frame_end = 250; scene.frame_set(1)
scene.render.engine = 'BLENDER_EEVEE_NEXT'
scene.render.resolution_percentage = 50
scene.render.dither_intensity = 0.0
scene.cycles.use_denoising = False
scene.cycles.samples = 128
scene.cycles.sampling_pattern = 'TABULATED_SOBOL'
scene.cycles.light_sampling_threshold = 0.0
scene.cycles.use_adaptive_sampling = False
scene.cycles.use_light_tree = False
scene.cycles.blur_glossy = 0.0
scene.cycles.sample_clamp_indirect = 0.0
scene.view_settings.view_transform = 'Standard'
bpy.context.view_layer.update()
